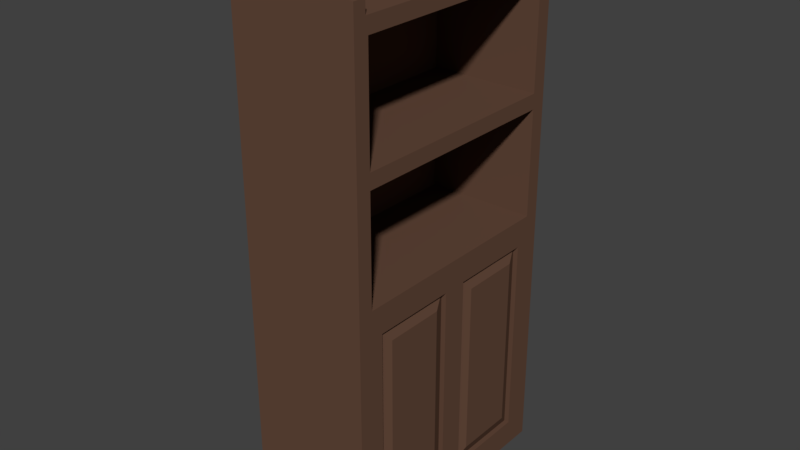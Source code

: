 # Source: Cabinet_Empty_1x0.5x2.blend  (saved by Blender 2.79.0; exported with 4.5.12 LTS)
import bpy
from mathutils import Matrix  # noqa: F401  (used for matrix-valued properties, if any)

bpy.ops.wm.read_factory_settings(use_empty=True)
scene = bpy.context.scene
scene.name = 'Scene'

# ---- collections
col_collection_1 = bpy.data.collections.new('Collection 1'); scene.collection.children.link(col_collection_1)

# ---- materials (node trees are filled in below, after node groups)
mat_wood_001 = bpy.data.materials.new('Wood.001')
mat_wood_001.alpha_threshold = 0.0
mat_wood_001.use_transparent_shadow = False
mat_wood_001.diffuse_color = (0.1282, 0.06695, 0.04347, 1.0)
mat_wood_001.roughness = 0.5
mat_wood_001.specular_intensity = 0.0

# ---- material node trees

# ---- world
world_world = bpy.data.worlds.new('World'); scene.world = world_world
world_world.color = (0.05088, 0.05088, 0.05088)
world_world.use_sun_shadow = False
world_world.sun_shadow_jitter_overblur = 0.0
world_world.cycles.sampling_method = 'MANUAL'

# ---- meshes
me_cabinet_0_5x1x2_c = bpy.data.meshes.new('Cabinet_0.5x1x2_C')
me_cabinet_0_5x1x2_c.from_pydata([(0.5, 0.89, 0.11), (0.5, 0.11, 0.11), (1.192e-07, -8.941e-08, 0.0), (3.874e-07, 1.0, 0.0), (0.5, 0.94, 1.94), (0.5, 0.06, 1.94), (0.05, 0.05, 2.0), (0.05, 0.95, 2.0), (0.5, 1.0, 0.0), (0.5, -1.788e-07, 0.0), (0.5, 0.95, 2.0), (0.5, 0.05, 2.0), (0.5, 0.94, 1.03), (0.5, 0.94, 1.515), (0.5, 0.06, 1.03), (0.5, 0.06, 1.515), (0.5, 0.94, 1.455), (0.5, 0.97, 1.97), (0.5, 0.06, 1.455), (0.5, 0.03, 1.97), (0.5, 0.89, 0.92), (0.5, 0.97, 1.485), (0.5, 0.11, 0.92), (0.5, 0.03, 1.485), (0.5, 0.97, 1.0), (0.5, 0.03, 1.0), (0.5, 0.97, 0.03), (0.5, 0.03, 0.03), (0.06, 0.94, 1.515), (0.06, 0.94, 1.94), (0.06, 0.06, 1.515), (0.06, 0.06, 1.94), (0.06, 0.94, 1.03), (0.06, 0.94, 1.455), (0.06, 0.06, 1.03), (0.06, 0.06, 1.455), (0.06, 0.94, 0.97), (0.06, 0.06, 0.97), (0.06, 0.94, 0.06), (0.06, 0.06, 0.06), (0.5, 0.45, 0.92), (0.5, 0.45, 0.11), (0.5, 0.55, 0.92), (0.5, 0.06, 0.97), (0.5, 0.55, 0.11), (0.5, 0.06, 0.06), (0.5, 0.94, 0.06), (0.5, 0.94, 0.97), (0.5, 0.5, 0.97), (0.5, 0.5, 0.06), (0.5, 0.4, 0.87), (0.5, 0.16, 0.87), (0.5, 0.4, 0.16), (0.5, 0.16, 0.16), (0.5, 0.84, 0.16), (0.5, 0.84, 0.87), (0.5, 0.6, 0.87), (0.5, 0.6, 0.16), (0.5, 1.0, 2.0), (0.5, -4.47e-07, 2.0), (2.384e-07, 1.0, 2.0), (0.0, 0.0, 2.0), (0.5, 1.0, 2.05), (2.384e-07, 1.0, 2.08), (0.5, -4.47e-07, 2.05), (0.0, 0.0, 2.08), (0.5, 0.95, 2.05), (0.05, 0.95, 2.08), (0.5, 0.05, 2.05), (0.05, 0.05, 2.08), (5.452e-08, 0.2287, 2.144), (4.563e-08, 0.2704, 2.142), (1.152e-07, 0.4832, 2.169), (1.232e-07, 0.5168, 2.169), (1.739e-07, 0.7296, 2.142), (1.9e-07, 0.7713, 2.144), (0.05, 0.295, 2.141), (0.05, 0.2539, 2.143), (0.05, 0.5163, 2.168), (0.05, 0.4837, 2.168), (0.05, 0.7461, 2.143), (0.05, 0.705, 2.141), (8.486e-08, 0.3559, 2.108), (8.615e-08, 0.3922, 2.111), (1.449e-07, 0.6078, 2.111), (1.513e-07, 0.6441, 2.108), (0.05, 0.4041, 2.112), (0.05, 0.3688, 2.108), (0.05, 0.6312, 2.108), (0.05, 0.5959, 2.112), (0.48, 0.45, 0.92), (0.48, 0.11, 0.92), (0.48, 0.45, 0.11), (0.48, 0.11, 0.11), (0.48, 0.89, 0.11), (0.48, 0.89, 0.92), (0.48, 0.55, 0.92), (0.48, 0.55, 0.11)], [], [(8, 9, 2, 3), (10, 7, 6, 11), (12, 16, 33, 32), (9, 59, 61, 2), (2, 61, 60, 3), (58, 8, 3, 60), (26, 27, 9, 8), (24, 47, 46, 26), (58, 17, 21, 24, 26, 8), (19, 17, 58, 59), (13, 4, 29, 28), (47, 36, 37, 43, 48), (4, 13, 21, 17), (15, 5, 19, 23), (5, 4, 17, 19), (13, 15, 23, 21), (16, 12, 24, 21), (14, 18, 23, 25), (12, 14, 25, 24), (18, 16, 21, 23), (43, 48, 47, 24, 25), (46, 49, 45, 27, 26), (28, 29, 31, 30), (32, 33, 35, 34), (5, 15, 30, 31), (18, 14, 34, 35), (45, 39, 38, 46, 49), (4, 5, 31, 29), (14, 12, 32, 34), (15, 13, 28, 30), (16, 18, 35, 33), (59, 9, 27, 25, 23, 19), (25, 27, 45, 43), (37, 39, 45, 43), (36, 47, 46, 38), (39, 37, 36, 38), (44, 0, 94, 97), (1, 41, 92, 93), (22, 40, 48, 43), (41, 1, 45, 49), (1, 22, 43, 45), (40, 41, 49, 48), (20, 0, 46, 47), (42, 20, 47, 48), (0, 44, 49, 46), (44, 42, 48, 49), (57, 54, 55, 56), (53, 52, 50, 51), (0, 20, 95, 94), (22, 1, 93, 91), (42, 44, 97, 96), (40, 22, 91, 90), (20, 42, 96, 95), (41, 40, 90, 92), (10, 11, 59, 58), (86, 79, 72, 83), (59, 11, 68, 64), (67, 66, 62, 63), (68, 69, 65, 64), (88, 81, 74, 85), (7, 10, 66, 67), (58, 60, 63, 62), (10, 58, 62, 66), (11, 6, 69, 68), (61, 59, 64, 65), (76, 87, 82, 71), (78, 89, 84, 73), (6, 7, 67, 80, 81, 88, 89, 78, 79, 86, 87, 76, 77, 69), (80, 67, 63, 75), (60, 61, 65, 70, 71, 82, 83, 72, 73, 84, 85, 74, 75, 63), (76, 71, 70, 77), (78, 73, 72, 79), (80, 75, 74, 81), (88, 85, 84, 89), (86, 83, 82, 87), (69, 77, 70, 65), (51, 50, 90, 91), (52, 53, 93, 92), (53, 51, 91, 93), (50, 52, 92, 90), (55, 54, 94, 95), (56, 55, 95, 96), (54, 57, 97, 94), (57, 56, 96, 97)])
me_cabinet_0_5x1x2_c.materials.append(mat_wood_001)
me_cabinet_0_5x1x2_c.use_remesh_preserve_volume = False
me_cabinet_0_5x1x2_c.use_remesh_preserve_attributes = False
me_cabinet_0_5x1x2_c.use_mirror_vertex_groups = False
me_cabinet_0_5x1x2_c.update()

# ---- objects
ob_cabinet_0_5x1x2 = bpy.data.objects.new('Cabinet_0.5x1x2', me_cabinet_0_5x1x2_c)

# ---- transforms, parenting, visibility, modifiers, constraints
ob_cabinet_0_5x1x2.location = (0.0, 0.0, 0.0)
ob_cabinet_0_5x1x2.lock_rotations_4d = False
ob_cabinet_0_5x1x2.empty_display_type = 'ARROWS'
ob_cabinet_0_5x1x2.lineart.crease_threshold = 0.0

# ---- collection membership
col_collection_1.objects.link(ob_cabinet_0_5x1x2)

# ---- scene / render settings (as saved in the file)
scene.frame_start = 1; scene.frame_end = 250; scene.frame_set(1)
scene.render.engine = 'BLENDER_EEVEE_NEXT'
scene.render.resolution_percentage = 50
scene.render.dither_intensity = 0.0
scene.cycles.use_denoising = False
scene.cycles.samples = 128
scene.cycles.sampling_pattern = 'TABULATED_SOBOL'
scene.cycles.use_adaptive_sampling = False
scene.cycles.use_light_tree = False
scene.cycles.blur_glossy = 0.0
scene.cycles.sample_clamp_indirect = 0.0
scene.view_settings.view_transform = 'Standard'
bpy.context.view_layer.update()

# ---- added for rendering (the .blend has no active camera and no usable light): camera, sun
cam_auto = bpy.data.cameras.new('AutoCamera')
cam_auto.lens = 50.0
cam_auto.sensor_width = 36.0
cam_auto.clip_end = 1000.0
ob_auto_camera = bpy.data.objects.new('AutoCamera', cam_auto)
scene.collection.objects.link(ob_auto_camera)
ob_auto_camera.location = (2.50791, -2.20949, 2.89094)
ob_auto_camera.rotation_euler = (1.09748, -7.21219e-08, 0.694738)
scene.camera = ob_auto_camera
light_auto_sun = bpy.data.lights.new('AutoSun', 'SUN')
light_auto_sun.energy = 3.0
light_auto_sun.angle = 0.0523599
ob_auto_sun = bpy.data.objects.new('AutoSun', light_auto_sun)
scene.collection.objects.link(ob_auto_sun)
ob_auto_sun.rotation_euler = (0.872665, 0.174533, 0.523599)
bpy.context.view_layer.update()

